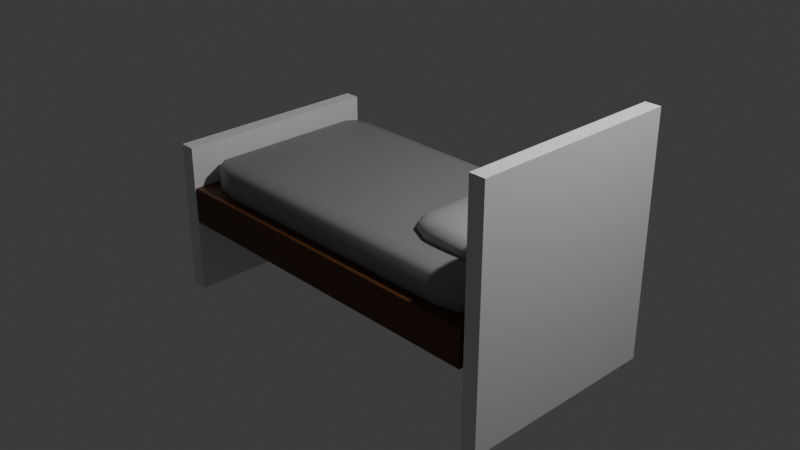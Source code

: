 # Source: bed.blend  (saved by Blender 4.3.34; exported with 4.5.12 LTS)
import bpy
from mathutils import Matrix  # noqa: F401  (used for matrix-valued properties, if any)

bpy.ops.wm.read_factory_settings(use_empty=True)
scene = bpy.context.scene
scene.name = 'Scene'

# ---- collections
col_collection = bpy.data.collections.new('Collection'); scene.collection.children.link(col_collection)

# ---- materials (node trees are filled in below, after node groups)
mat_material_003 = bpy.data.materials.new('Material.003')
mat_material_001 = bpy.data.materials.new('Material.001')
mat_material = bpy.data.materials.new('Material')
mat_material.alpha_threshold = 0.0
mat_material.use_transparent_shadow = False
mat_material.roughness = 0.5
mat_material.line_color = (0.0, 0.0, 0.0, 1.0)

# ---- material node trees
mat_material_003.use_nodes = True; mat_material_003.node_tree.nodes.clear()
_N = mat_material_003.node_tree.nodes; _L = mat_material_003.node_tree.links
n0 = _N.new('ShaderNodeBsdfPrincipled'); n0.name = 'Principled BSDF'; n0.location = (10, 300)
n0.inputs[0].default_value = (0.2765, 0.2765, 0.2765, 1.0)
n1 = _N.new('ShaderNodeOutputMaterial'); n1.name = 'Material Output'; n1.location = (300, 300)
_L.new(n0.outputs[0], n1.inputs[0])
n1.is_active_output = True
mat_material_001.use_nodes = True; mat_material_001.node_tree.nodes.clear()
_N = mat_material_001.node_tree.nodes; _L = mat_material_001.node_tree.links
n0 = _N.new('ShaderNodeBsdfPrincipled'); n0.name = 'Principled BSDF'; n0.location = (10, 300)
n0.inputs[0].default_value = (0.09559, 0.03166, 0.006794, 1.0)
n1 = _N.new('ShaderNodeOutputMaterial'); n1.name = 'Material Output'; n1.location = (300, 300)
_L.new(n0.outputs[0], n1.inputs[0])
n1.is_active_output = True
mat_material.use_nodes = True; mat_material.node_tree.nodes.clear()
_N = mat_material.node_tree.nodes; _L = mat_material.node_tree.links
n0 = _N.new('ShaderNodeOutputMaterial'); n0.name = 'Material Output'; n0.location = (300, 300)
n1 = _N.new('ShaderNodeBsdfPrincipled'); n1.name = 'Principled BSDF'; n1.location = (10, 300)
n1.inputs[0].default_value = (0.466, 0.466, 0.466, 1.0)
n1.inputs[3].default_value = 1.45
_L.new(n1.outputs[0], n0.inputs[0])
n0.is_active_output = True

# ---- world
world_world = bpy.data.worlds.new('World'); scene.world = world_world
world_world.use_nodes = True; world_world.node_tree.nodes.clear()
_N = world_world.node_tree.nodes; _L = world_world.node_tree.links
n0 = _N.new('ShaderNodeOutputWorld'); n0.name = 'World Output'; n0.location = (300, 300)
n1 = _N.new('ShaderNodeBackground'); n1.name = 'Background'; n1.location = (10, 300)
n1.inputs[0].default_value = (0.05088, 0.05088, 0.05088, 1.0)
_L.new(n1.outputs[0], n0.inputs[0])
n0.is_active_output = True
world_world.color = (0.05088, 0.05088, 0.05088)
world_world.sun_shadow_jitter_overblur = 0.0

# ---- cameras
cam_camera = bpy.data.cameras.new('Camera')
cam_camera.clip_end = 100.0
cam_camera.ortho_scale = 7.314

# ---- lights
light_light = bpy.data.lights.new('Light', 'POINT')
light_light.energy = 1000.0
light_light.shadow_soft_size = 0.1

# ---- meshes
me_cube_001 = bpy.data.meshes.new('Cube.001')
me_cube_001.from_pydata([(-0.8062, -0.8062, -1.0), (-0.8062, -1.0, -0.8062), (-1.0, -0.8062, -0.8062), (-0.8062, -0.9432, -0.9432), (-0.9181, -0.9181, -0.9181), (-0.9432, -0.9432, -0.8062), (-0.9432, -0.8062, -0.9432), (-0.8062, -1.0, 0.8062), (-0.8062, -0.8062, 1.0), (-1.0, -0.8062, 0.8062), (-0.8062, -0.9432, 0.9432), (-0.9181, -0.9181, 0.9181), (-0.9432, -0.8062, 0.9432), (-0.9432, -0.9432, 0.8062), (-0.8062, 0.8062, -1.0), (-1.0, 0.8062, -0.8062), (-0.8062, 1.0, -0.8062), (-0.9432, 0.8062, -0.9432), (-0.9181, 0.9181, -0.9181), (-0.9432, 0.9432, -0.8062), (-0.8062, 0.9432, -0.9432), (-0.8062, 0.8062, 1.0), (-0.8062, 1.0, 0.8062), (-1.0, 0.8062, 0.8062), (-0.8062, 0.9432, 0.9432), (-0.9181, 0.9181, 0.9181), (-0.9432, 0.9432, 0.8062), (-0.9432, 0.8062, 0.9432), (0.8062, -0.8062, -1.0), (1.0, -0.8062, -0.8062), (0.8062, -1.0, -0.8062), (0.9432, -0.8062, -0.9432), (0.9181, -0.9181, -0.9181), (0.9432, -0.9432, -0.8062), (0.8062, -0.9432, -0.9432), (0.8062, -0.8062, 1.0), (0.8062, -1.0, 0.8062), (1.0, -0.8062, 0.8062), (0.8062, -0.9432, 0.9432), (0.9181, -0.9181, 0.9181), (0.9432, -0.9432, 0.8062), (0.9432, -0.8062, 0.9432), (0.8062, 0.8062, -1.0), (0.8062, 1.0, -0.8062), (1.0, 0.8062, -0.8062), (0.8062, 0.9432, -0.9432), (0.9181, 0.9181, -0.9181), (0.9432, 0.9432, -0.8062), (0.9432, 0.8062, -0.9432), (0.8062, 0.8062, 1.0), (1.0, 0.8062, 0.8062), (0.8062, 1.0, 0.8062), (0.9432, 0.8062, 0.9432), (0.9181, 0.9181, 0.9181), (0.9432, 0.9432, 0.8062), (0.8062, 0.9432, 0.9432)], [], [(30, 36, 7, 1), (44, 50, 37, 29), (49, 21, 8, 35), (2, 9, 23, 15), (16, 22, 51, 43), (0, 3, 4, 6), (1, 5, 4, 3), (2, 6, 4, 5), (7, 10, 11, 13), (8, 12, 11, 10), (9, 13, 11, 12), (14, 17, 18, 20), (15, 19, 18, 17), (16, 20, 18, 19), (21, 24, 25, 27), (22, 26, 25, 24), (23, 27, 25, 26), (28, 31, 32, 34), (29, 33, 32, 31), (30, 34, 32, 33), (35, 38, 39, 41), (36, 40, 39, 38), (37, 41, 39, 40), (42, 45, 46, 48), (43, 47, 46, 45), (44, 48, 46, 47), (49, 52, 53, 55), (50, 54, 53, 52), (51, 55, 53, 54), (14, 0, 6, 17), (17, 6, 2, 15), (1, 7, 13, 5), (5, 13, 9, 2), (8, 21, 27, 12), (12, 27, 23, 9), (22, 16, 19, 26), (26, 19, 15, 23), (42, 14, 20, 45), (45, 20, 16, 43), (21, 49, 55, 24), (24, 55, 51, 22), (50, 44, 47, 54), (54, 47, 43, 51), (28, 42, 48, 31), (31, 48, 44, 29), (49, 35, 41, 52), (52, 41, 37, 50), (36, 30, 33, 40), (40, 33, 29, 37), (0, 28, 34, 3), (3, 34, 30, 1), (35, 8, 10, 38), (38, 10, 7, 36), (14, 42, 28, 0)])
me_cube_001.polygons.foreach_set('use_smooth', [True] * 54)
_uv = me_cube_001.uv_layers.new(name='UVMap')
_uv.uv.foreach_set('vector', [0.3992, 0.7742, 0.6008, 0.7742, 0.6008, 0.9758, 0.3992, 0.9758, 0.3992, 0.5242, 0.6008, 0.5242, 0.6008, 0.7258, 0.3992, 0.7258, 0.6492, 0.5242, 0.8508, 0.5242, 0.8508, 0.7258, 0.6492, 0.7258, 0.3992, 0.02423, 0.6008, 0.02423, 0.6008, 0.2258, 0.3992, 0.2258, 0.3992, 0.2742, 0.6008, 0.2742, 0.6008, 0.4758, 0.3992, 0.4758, 0.1492, 0.7258, 0.1492, 0.75, 0.1352, 0.75, 0.125, 0.7258, 0.3992, 0.9758, 0.3992, 1.0, 0.3852, 1.0, 0.375, 0.9758, 0.3992, 0.02423, 0.375, 0.02423, 0.375, 0.01024, 0.3992, 0.0, 0.6008, 0.9758, 0.625, 0.9758, 0.625, 0.9898, 0.6008, 1.0, 0.8508, 0.7258, 0.875, 0.7258, 0.875, 0.7398, 0.8508, 0.75, 0.6008, 0.02423, 0.6008, 0.0, 0.6148, 0.0, 0.625, 0.02423, 0.1492, 0.5242, 0.125, 0.5242, 0.125, 0.5102, 0.1492, 0.5, 0.3992, 0.2258, 0.3992, 0.25, 0.3852, 0.25, 0.375, 0.2258, 0.3992, 0.2742, 0.375, 0.2742, 0.375, 0.2602, 0.3992, 0.25, 0.8508, 0.5242, 0.8508, 0.5, 0.8648, 0.5, 0.875, 0.5242, 0.6008, 0.2742, 0.6008, 0.25, 0.6148, 0.25, 0.625, 0.2742, 0.6008, 0.2258, 0.625, 0.2258, 0.625, 0.2398, 0.6008, 0.25, 0.3508, 0.7258, 0.375, 0.7258, 0.3784, 0.75, 0.3508, 0.75, 0.3992, 0.7258, 0.3992, 0.75, 0.3784, 0.75, 0.375, 0.7258, 0.3992, 0.7742, 0.375, 0.7742, 0.3784, 0.75, 0.3992, 0.75, 0.6492, 0.7258, 0.6492, 0.75, 0.625, 0.7466, 0.625, 0.7258, 0.6008, 0.7742, 0.6008, 0.75, 0.625, 0.7466, 0.625, 0.7742, 0.6008, 0.7258, 0.625, 0.7258, 0.625, 0.7466, 0.6008, 0.75, 0.3508, 0.5242, 0.3508, 0.5, 0.375, 0.5034, 0.375, 0.5242, 0.3992, 0.4758, 0.3992, 0.5, 0.375, 0.5034, 0.375, 0.4758, 0.3992, 0.5242, 0.375, 0.5242, 0.375, 0.5034, 0.3992, 0.5, 0.6492, 0.5242, 0.625, 0.5242, 0.6216, 0.5, 0.6492, 0.5, 0.6008, 0.5242, 0.6008, 0.5, 0.6216, 0.5, 0.625, 0.5242, 0.6008, 0.4758, 0.625, 0.4758, 0.6216, 0.5, 0.6008, 0.5, 0.1492, 0.5242, 0.1492, 0.7258, 0.125, 0.7258, 0.125, 0.5242, 0.375, 0.2258, 0.375, 0.02423, 0.3992, 0.02423, 0.3992, 0.2258, 0.3992, 0.9758, 0.6008, 0.9758, 0.6008, 1.0, 0.3992, 1.0, 0.3992, 0.0, 0.6008, 0.0, 0.6008, 0.02423, 0.3992, 0.02423, 0.8508, 0.7258, 0.8508, 0.5242, 0.875, 0.5242, 0.875, 0.7258, 0.625, 0.02423, 0.625, 0.2258, 0.6008, 0.2258, 0.6008, 0.02423, 0.6008, 0.2742, 0.3992, 0.2742, 0.3992, 0.25, 0.6008, 0.25, 0.6008, 0.25, 0.3992, 0.25, 0.3992, 0.2258, 0.6008, 0.2258, 0.3508, 0.5242, 0.1492, 0.5242, 0.1492, 0.5, 0.3508, 0.5, 0.375, 0.4758, 0.375, 0.2742, 0.3992, 0.2742, 0.3992, 0.4758, 0.8508, 0.5242, 0.6492, 0.5242, 0.6492, 0.5, 0.8508, 0.5, 0.625, 0.2742, 0.625, 0.4758, 0.6008, 0.4758, 0.6008, 0.2742, 0.6008, 0.5242, 0.3992, 0.5242, 0.3992, 0.5, 0.6008, 0.5, 0.6008, 0.5, 0.3992, 0.5, 0.3992, 0.4758, 0.6008, 0.4758, 0.3508, 0.7258, 0.3508, 0.5242, 0.375, 0.5242, 0.375, 0.7258, 0.375, 0.7258, 0.375, 0.5242, 0.3992, 0.5242, 0.3992, 0.7258, 0.6492, 0.5242, 0.6492, 0.7258, 0.625, 0.7258, 0.625, 0.5242, 0.625, 0.5242, 0.625, 0.7258, 0.6008, 0.7258, 0.6008, 0.5242, 0.6008, 0.7742, 0.3992, 0.7742, 0.3992, 0.75, 0.6008, 0.75, 0.6008, 0.75, 0.3992, 0.75, 0.3992, 0.7258, 0.6008, 0.7258, 0.1492, 0.7258, 0.3508, 0.7258, 0.3508, 0.75, 0.1492, 0.75, 0.375, 0.9758, 0.375, 0.7742, 0.3992, 0.7742, 0.3992, 0.9758, 0.6492, 0.7258, 0.8508, 0.7258, 0.8508, 0.75, 0.6492, 0.75, 0.625, 0.7742, 0.625, 0.9758, 0.6008, 0.9758, 0.6008, 0.7742, 0.1492, 0.5242, 0.3508, 0.5242, 0.3508, 0.7258, 0.1492, 0.7258])
me_cube_001.materials.append(mat_material_003)
me_cube_001.update()
me_cube_002 = bpy.data.meshes.new('Cube.002')
me_cube_002.from_pydata([(-1.0, -1.0, -1.0), (-1.0, -1.0, 1.0), (-1.0, 1.0, -1.0), (-1.0, 1.0, 1.0), (1.0, -1.0, -1.0), (1.0, -1.0, 1.0), (1.0, 1.0, -1.0), (1.0, 1.0, 1.0)], [], [(0, 1, 3, 2), (2, 3, 7, 6), (6, 7, 5, 4), (4, 5, 1, 0), (2, 6, 4, 0), (7, 3, 1, 5)])
_uv = me_cube_002.uv_layers.new(name='UVMap')
_uv.uv.foreach_set('vector', [0.375, 0.0, 0.625, 0.0, 0.625, 0.25, 0.375, 0.25, 0.375, 0.25, 0.625, 0.25, 0.625, 0.5, 0.375, 0.5, 0.375, 0.5, 0.625, 0.5, 0.625, 0.75, 0.375, 0.75, 0.375, 0.75, 0.625, 0.75, 0.625, 1.0, 0.375, 1.0, 0.125, 0.5, 0.375, 0.5, 0.375, 0.75, 0.125, 0.75, 0.625, 0.5, 0.875, 0.5, 0.875, 0.75, 0.625, 0.75])
me_cube_002.materials.append(mat_material_001)
me_cube_002.update()
me_cube_003 = bpy.data.meshes.new('Cube.003')
me_cube_003.from_pydata([(-1.0, -1.0, -1.0), (-1.0, -1.0, 1.0), (-1.0, 1.0, -1.0), (-1.0, 1.0, 1.0), (1.0, -1.0, -1.0), (1.0, -1.0, 1.0), (1.0, 1.0, -1.0), (1.0, 1.0, 1.0)], [], [(0, 1, 3, 2), (2, 3, 7, 6), (6, 7, 5, 4), (4, 5, 1, 0), (2, 6, 4, 0), (7, 3, 1, 5)])
_uv = me_cube_003.uv_layers.new(name='UVMap')
_uv.uv.foreach_set('vector', [0.375, 0.0, 0.625, 0.0, 0.625, 0.25, 0.375, 0.25, 0.375, 0.25, 0.625, 0.25, 0.625, 0.5, 0.375, 0.5, 0.375, 0.5, 0.625, 0.5, 0.625, 0.75, 0.375, 0.75, 0.375, 0.75, 0.625, 0.75, 0.625, 1.0, 0.375, 1.0, 0.125, 0.5, 0.375, 0.5, 0.375, 0.75, 0.125, 0.75, 0.625, 0.5, 0.875, 0.5, 0.875, 0.75, 0.625, 0.75])
me_cube_003.update()
me_cube_004 = bpy.data.meshes.new('Cube.004')
me_cube_004.from_pydata([(-1.0, -1.0, -1.0), (-1.0, -1.0, 1.0), (-1.0, 1.0, -1.0), (-1.0, 1.0, 1.0), (1.0, -1.0, -1.0), (1.0, -1.0, 1.0), (1.0, 1.0, -1.0), (1.0, 1.0, 1.0)], [], [(0, 1, 3, 2), (2, 3, 7, 6), (6, 7, 5, 4), (4, 5, 1, 0), (2, 6, 4, 0), (7, 3, 1, 5)])
_uv = me_cube_004.uv_layers.new(name='UVMap')
_uv.uv.foreach_set('vector', [0.375, 0.0, 0.625, 0.0, 0.625, 0.25, 0.375, 0.25, 0.375, 0.25, 0.625, 0.25, 0.625, 0.5, 0.375, 0.5, 0.375, 0.5, 0.625, 0.5, 0.625, 0.75, 0.375, 0.75, 0.375, 0.75, 0.625, 0.75, 0.625, 1.0, 0.375, 1.0, 0.125, 0.5, 0.375, 0.5, 0.375, 0.75, 0.125, 0.75, 0.625, 0.5, 0.875, 0.5, 0.875, 0.75, 0.625, 0.75])
me_cube_004.update()
me_cylinder = bpy.data.meshes.new('Cylinder')
me_cylinder.from_pydata([(0.0, 1.0, -0.6045), (0.1951, 0.9808, -0.6045), (0.3827, 0.9239, -0.6045), (0.5556, 0.8315, -0.6045), (0.7071, 0.7071, -0.6045), (0.8315, 0.5556, -0.6045), (0.9239, 0.3827, -0.6045), (0.9808, 0.1951, -0.6045), (1.0, 4.063e-08, -0.6045), (0.9808, -0.1951, -0.6045), (0.9239, -0.3827, -0.6045), (0.8315, -0.5556, -0.6045), (0.7071, -0.7071, -0.6045), (0.5556, -0.8315, -0.6045), (0.3827, -0.9239, -0.6045), (0.1951, -0.9808, -0.6045), (0.0, -1.0, -0.6045), (-0.1951, -0.9808, -0.6045), (-0.3827, -0.9239, -0.6045), (-0.5556, -0.8315, -0.6045), (-0.7071, -0.7071, -0.6045), (-0.8315, -0.5556, -0.6045), (-0.9239, -0.3827, -0.6045), (-0.9808, -0.1951, -0.6045), (-1.0, 4.063e-08, -0.6045), (-0.9808, 0.1951, -0.6045), (-0.9239, 0.3827, -0.6045), (-0.8315, 0.5556, -0.6045), (-0.7071, 0.7071, -0.6045), (-0.5556, 0.8315, -0.6045), (-0.3827, 0.9239, -0.6045), (-0.1951, 0.9808, -0.6045), (3.725e-09, 0.4941, 1.101), (0.0, 1.0, 0.4965), (9.313e-10, 0.8518, 0.8525), (0.09638, 0.4846, 1.101), (0.1951, 0.9808, 0.4965), (0.1662, 0.8354, 0.8525), (0.1891, 0.4564, 1.101), (0.3827, 0.9239, 0.4965), (0.326, 0.787, 0.8525), (0.2745, 0.4108, 1.101), (0.5556, 0.8315, 0.4965), (0.4732, 0.7083, 0.8525), (0.3493, 0.3493, 1.101), (0.7071, 0.7071, 0.4965), (0.6023, 0.6023, 0.8525), (0.4108, 0.2745, 1.101), (0.8315, 0.5556, 0.4965), (0.7083, 0.4732, 0.8525), (0.4564, 0.1891, 1.101), (0.9239, 0.3827, 0.4965), (0.787, 0.326, 0.8525), (0.4846, 0.09638, 1.101), (0.9808, 0.1951, 0.4965), (0.8354, 0.1662, 0.8525), (0.4941, 2.155e-09, 1.101), (1.0, 0.0, 0.4965), (0.8518, -9.313e-10, 0.8525), (0.4846, -0.09638, 1.101), (0.9808, -0.1951, 0.4965), (0.8354, -0.1662, 0.8525), (0.4564, -0.1891, 1.101), (0.9239, -0.3827, 0.4965), (0.787, -0.326, 0.8525), (0.4108, -0.2745, 1.101), (0.8315, -0.5556, 0.4965), (0.7083, -0.4732, 0.8525), (0.3493, -0.3493, 1.101), (0.7071, -0.7071, 0.4965), (0.6023, -0.6023, 0.8525), (0.2745, -0.4108, 1.101), (0.5556, -0.8315, 0.4965), (0.4732, -0.7083, 0.8525), (0.1891, -0.4564, 1.101), (0.3827, -0.9239, 0.4965), (0.326, -0.787, 0.8525), (0.09638, -0.4846, 1.101), (0.1951, -0.9808, 0.4965), (0.1662, -0.8354, 0.8525), (-3.725e-09, -0.4941, 1.101), (0.0, -1.0, 0.4965), (-9.313e-10, -0.8518, 0.8525), (-0.09638, -0.4846, 1.101), (-0.1951, -0.9808, 0.4965), (-0.1662, -0.8354, 0.8525), (-0.1891, -0.4564, 1.101), (-0.3827, -0.9239, 0.4965), (-0.326, -0.787, 0.8525), (-0.2745, -0.4108, 1.101), (-0.5556, -0.8315, 0.4965), (-0.4732, -0.7083, 0.8525), (-0.3493, -0.3493, 1.101), (-0.7071, -0.7071, 0.4965), (-0.6023, -0.6023, 0.8525), (-0.4108, -0.2745, 1.101), (-0.8315, -0.5556, 0.4965), (-0.7083, -0.4732, 0.8525), (-0.4564, -0.1891, 1.101), (-0.9239, -0.3827, 0.4965), (-0.787, -0.326, 0.8525), (-0.4846, -0.09638, 1.101), (-0.9808, -0.1951, 0.4965), (-0.8354, -0.1662, 0.8525), (-0.4941, 9.606e-09, 1.101), (-1.0, 0.0, 0.4965), (-0.8518, 9.313e-10, 0.8525), (-0.4846, 0.09638, 1.101), (-0.9808, 0.1951, 0.4965), (-0.8354, 0.1662, 0.8525), (-0.4564, 0.1891, 1.101), (-0.9239, 0.3827, 0.4965), (-0.787, 0.326, 0.8525), (-0.4108, 0.2745, 1.101), (-0.8315, 0.5556, 0.4965), (-0.7083, 0.4732, 0.8525), (-0.3493, 0.3493, 1.101), (-0.7071, 0.7071, 0.4965), (-0.6023, 0.6023, 0.8525), (-0.2745, 0.4108, 1.101), (-0.5556, 0.8315, 0.4965), (-0.4732, 0.7083, 0.8525), (-0.1891, 0.4564, 1.101), (-0.3827, 0.9239, 0.4965), (-0.326, 0.787, 0.8525), (-0.09638, 0.4846, 1.101), (-0.1951, 0.9808, 0.4965), (-0.1662, 0.8354, 0.8525), (3.725e-09, 0.4941, -2.31), (0.0, 1.0, -1.705), (9.313e-10, 0.8518, -2.061), (0.09638, 0.4846, -2.31), (0.1951, 0.9808, -1.705), (0.1662, 0.8354, -2.061), (0.1891, 0.4564, -2.31), (0.3827, 0.9239, -1.705), (0.326, 0.787, -2.061), (0.2745, 0.4108, -2.31), (0.5556, 0.8315, -1.705), (0.4732, 0.7083, -2.061), (0.3493, 0.3493, -2.31), (0.7071, 0.7071, -1.705), (0.6023, 0.6023, -2.061), (0.4108, 0.2745, -2.31), (0.8315, 0.5556, -1.705), (0.7083, 0.4732, -2.061), (0.4564, 0.1891, -2.31), (0.9239, 0.3827, -1.705), (0.787, 0.326, -2.061), (0.4846, 0.09638, -2.31), (0.9808, 0.1951, -1.705), (0.8354, 0.1662, -2.061), (0.4941, -1.613e-07, -2.31), (1.0, -9.301e-08, -1.705), (0.8518, -1.354e-07, -2.061), (0.4846, -0.09638, -2.31), (0.9808, -0.1951, -1.705), (0.8354, -0.1662, -2.061), (0.4564, -0.1891, -2.31), (0.9239, -0.3827, -1.705), (0.787, -0.326, -2.061), (0.4108, -0.2745, -2.31), (0.8315, -0.5556, -1.705), (0.7083, -0.4732, -2.061), (0.3493, -0.3493, -2.31), (0.7071, -0.7071, -1.705), (0.6023, -0.6023, -2.061), (0.2745, -0.4108, -2.31), (0.5556, -0.8315, -1.705), (0.4732, -0.7083, -2.061), (0.1891, -0.4564, -2.31), (0.3827, -0.9239, -1.705), (0.326, -0.787, -2.061), (0.09638, -0.4846, -2.31), (0.1951, -0.9808, -1.705), (0.1662, -0.8354, -2.061), (-3.725e-09, -0.4941, -2.31), (0.0, -1.0, -1.705), (-9.313e-10, -0.8518, -2.061), (-0.09638, -0.4846, -2.31), (-0.1951, -0.9808, -1.705), (-0.1662, -0.8354, -2.061), (-0.1891, -0.4564, -2.31), (-0.3827, -0.9239, -1.705), (-0.326, -0.787, -2.061), (-0.2745, -0.4108, -2.31), (-0.5556, -0.8315, -1.705), (-0.4732, -0.7083, -2.061), (-0.3493, -0.3493, -2.31), (-0.7071, -0.7071, -1.705), (-0.6023, -0.6023, -2.061), (-0.4108, -0.2745, -2.31), (-0.8315, -0.5556, -1.705), (-0.7083, -0.4732, -2.061), (-0.4564, -0.1891, -2.31), (-0.9239, -0.3827, -1.705), (-0.787, -0.326, -2.061), (-0.4846, -0.09638, -2.31), (-0.9808, -0.1951, -1.705), (-0.8354, -0.1662, -2.061), (-0.4941, -1.538e-07, -2.31), (-1.0, -9.301e-08, -1.705), (-0.8518, -1.335e-07, -2.061), (-0.4846, 0.09638, -2.31), (-0.9808, 0.1951, -1.705), (-0.8354, 0.1662, -2.061), (-0.4564, 0.1891, -2.31), (-0.9239, 0.3827, -1.705), (-0.787, 0.326, -2.061), (-0.4108, 0.2745, -2.31), (-0.8315, 0.5556, -1.705), (-0.7083, 0.4732, -2.061), (-0.3493, 0.3493, -2.31), (-0.7071, 0.7071, -1.705), (-0.6023, 0.6023, -2.061), (-0.2745, 0.4108, -2.31), (-0.5556, 0.8315, -1.705), (-0.4732, 0.7083, -2.061), (-0.1891, 0.4564, -2.31), (-0.3827, 0.9239, -1.705), (-0.326, 0.787, -2.061), (-0.09638, 0.4846, -2.31), (-0.1951, 0.9808, -1.705), (-0.1662, 0.8354, -2.061)], [], [(31, 126, 33, 0), (2, 39, 42, 3), (3, 42, 45, 4), (4, 45, 48, 5), (5, 48, 51, 6), (6, 51, 54, 7), (7, 54, 57, 8), (8, 57, 60, 9), (9, 60, 63, 10), (10, 63, 66, 11), (11, 66, 69, 12), (12, 69, 72, 13), (13, 72, 75, 14), (14, 75, 78, 15), (15, 78, 81, 16), (16, 81, 84, 17), (17, 84, 87, 18), (18, 87, 90, 19), (19, 90, 93, 20), (20, 93, 96, 21), (21, 96, 99, 22), (22, 99, 102, 23), (23, 102, 105, 24), (24, 105, 108, 25), (25, 108, 111, 26), (26, 111, 114, 27), (27, 114, 117, 28), (28, 117, 120, 29), (29, 120, 123, 30), (30, 123, 126, 31), (0, 33, 36, 1), (1, 36, 39, 2), (0, 1, 2, 3, 4, 5, 6, 7, 8, 9, 10, 11, 12, 13, 14, 15, 16, 17, 18, 19, 20, 21, 22, 23, 24, 25, 26, 27, 28, 29, 30, 31), (36, 33, 34, 37), (37, 34, 32, 35), (39, 36, 37, 40), (40, 37, 35, 38), (42, 39, 40, 43), (43, 40, 38, 41), (45, 42, 43, 46), (46, 43, 41, 44), (48, 45, 46, 49), (49, 46, 44, 47), (51, 48, 49, 52), (52, 49, 47, 50), (54, 51, 52, 55), (55, 52, 50, 53), (57, 54, 55, 58), (58, 55, 53, 56), (60, 57, 58, 61), (61, 58, 56, 59), (63, 60, 61, 64), (64, 61, 59, 62), (66, 63, 64, 67), (67, 64, 62, 65), (69, 66, 67, 70), (70, 67, 65, 68), (72, 69, 70, 73), (73, 70, 68, 71), (75, 72, 73, 76), (76, 73, 71, 74), (78, 75, 76, 79), (79, 76, 74, 77), (81, 78, 79, 82), (82, 79, 77, 80), (84, 81, 82, 85), (85, 82, 80, 83), (87, 84, 85, 88), (88, 85, 83, 86), (90, 87, 88, 91), (91, 88, 86, 89), (93, 90, 91, 94), (94, 91, 89, 92), (96, 93, 94, 97), (97, 94, 92, 95), (99, 96, 97, 100), (100, 97, 95, 98), (102, 99, 100, 103), (103, 100, 98, 101), (105, 102, 103, 106), (106, 103, 101, 104), (108, 105, 106, 109), (109, 106, 104, 107), (111, 108, 109, 112), (112, 109, 107, 110), (114, 111, 112, 115), (115, 112, 110, 113), (117, 114, 115, 118), (118, 115, 113, 116), (120, 117, 118, 121), (121, 118, 116, 119), (123, 120, 121, 124), (124, 121, 119, 122), (126, 123, 124, 127), (127, 124, 122, 125), (33, 126, 127, 34), (34, 127, 125, 32), (35, 32, 125, 122, 119, 116, 113, 110, 107, 104, 101, 98, 95, 92, 89, 86, 83, 80, 77, 74, 71, 68, 65, 62, 59, 56, 53, 50, 47, 44, 41, 38), (31, 0, 129, 222), (2, 3, 138, 135), (3, 4, 141, 138), (4, 5, 144, 141), (5, 6, 147, 144), (6, 7, 150, 147), (7, 8, 153, 150), (8, 9, 156, 153), (9, 10, 159, 156), (10, 11, 162, 159), (11, 12, 165, 162), (12, 13, 168, 165), (13, 14, 171, 168), (14, 15, 174, 171), (15, 16, 177, 174), (16, 17, 180, 177), (17, 18, 183, 180), (18, 19, 186, 183), (19, 20, 189, 186), (20, 21, 192, 189), (21, 22, 195, 192), (22, 23, 198, 195), (23, 24, 201, 198), (24, 25, 204, 201), (25, 26, 207, 204), (26, 27, 210, 207), (27, 28, 213, 210), (28, 29, 216, 213), (29, 30, 219, 216), (30, 31, 222, 219), (0, 1, 132, 129), (1, 2, 135, 132), (132, 133, 130, 129), (133, 131, 128, 130), (135, 136, 133, 132), (136, 134, 131, 133), (138, 139, 136, 135), (139, 137, 134, 136), (141, 142, 139, 138), (142, 140, 137, 139), (144, 145, 142, 141), (145, 143, 140, 142), (147, 148, 145, 144), (148, 146, 143, 145), (150, 151, 148, 147), (151, 149, 146, 148), (153, 154, 151, 150), (154, 152, 149, 151), (156, 157, 154, 153), (157, 155, 152, 154), (159, 160, 157, 156), (160, 158, 155, 157), (162, 163, 160, 159), (163, 161, 158, 160), (165, 166, 163, 162), (166, 164, 161, 163), (168, 169, 166, 165), (169, 167, 164, 166), (171, 172, 169, 168), (172, 170, 167, 169), (174, 175, 172, 171), (175, 173, 170, 172), (177, 178, 175, 174), (178, 176, 173, 175), (180, 181, 178, 177), (181, 179, 176, 178), (183, 184, 181, 180), (184, 182, 179, 181), (186, 187, 184, 183), (187, 185, 182, 184), (189, 190, 187, 186), (190, 188, 185, 187), (192, 193, 190, 189), (193, 191, 188, 190), (195, 196, 193, 192), (196, 194, 191, 193), (198, 199, 196, 195), (199, 197, 194, 196), (201, 202, 199, 198), (202, 200, 197, 199), (204, 205, 202, 201), (205, 203, 200, 202), (207, 208, 205, 204), (208, 206, 203, 205), (210, 211, 208, 207), (211, 209, 206, 208), (213, 214, 211, 210), (214, 212, 209, 211), (216, 217, 214, 213), (217, 215, 212, 214), (219, 220, 217, 216), (220, 218, 215, 217), (222, 223, 220, 219), (223, 221, 218, 220), (129, 130, 223, 222), (130, 128, 221, 223), (131, 134, 137, 140, 143, 146, 149, 152, 155, 158, 161, 164, 167, 170, 173, 176, 179, 182, 185, 188, 191, 194, 197, 200, 203, 206, 209, 212, 215, 218, 221, 128)])
me_cylinder.polygons.foreach_set('use_smooth', [True] * 195)
_uv = me_cylinder.uv_layers.new(name='UVMap')
_uv.uv.foreach_set('vector', [0.03125, 0.5, 0.03125, 0.8741, 0.0, 0.8741, 0.0, 0.5, 0.9375, 0.5, 0.9375, 0.8741, 0.9062, 0.8741, 0.9062, 0.5, 0.9062, 0.5, 0.9062, 0.8741, 0.875, 0.8741, 0.875, 0.5, 0.875, 0.5, 0.875, 0.8741, 0.8438, 0.8741, 0.8438, 0.5, 0.8438, 0.5, 0.8438, 0.8741, 0.8125, 0.8741, 0.8125, 0.5, 0.8125, 0.5, 0.8125, 0.8741, 0.7812, 0.8741, 0.7812, 0.5, 0.7812, 0.5, 0.7812, 0.8741, 0.75, 0.8741, 0.75, 0.5, 0.75, 0.5, 0.75, 0.8741, 0.7188, 0.8741, 0.7188, 0.5, 0.7188, 0.5, 0.7188, 0.8741, 0.6875, 0.8741, 0.6875, 0.5, 0.6875, 0.5, 0.6875, 0.8741, 0.6562, 0.8741, 0.6562, 0.5, 0.6562, 0.5, 0.6562, 0.8741, 0.625, 0.8741, 0.625, 0.5, 0.625, 0.5, 0.625, 0.8741, 0.5938, 0.8741, 0.5938, 0.5, 0.5938, 0.5, 0.5938, 0.8741, 0.5625, 0.8741, 0.5625, 0.5, 0.5625, 0.5, 0.5625, 0.8741, 0.5312, 0.8741, 0.5312, 0.5, 0.5312, 0.5, 0.5312, 0.8741, 0.5, 0.8741, 0.5, 0.5, 0.5, 0.5, 0.5, 0.8741, 0.4688, 0.8741, 0.4688, 0.5, 0.4688, 0.5, 0.4688, 0.8741, 0.4375, 0.8741, 0.4375, 0.5, 0.4375, 0.5, 0.4375, 0.8741, 0.4062, 0.8741, 0.4062, 0.5, 0.4062, 0.5, 0.4062, 0.8741, 0.375, 0.8741, 0.375, 0.5, 0.375, 0.5, 0.375, 0.8741, 0.3438, 0.8741, 0.3438, 0.5, 0.3438, 0.5, 0.3438, 0.8741, 0.3125, 0.8741, 0.3125, 0.5, 0.3125, 0.5, 0.3125, 0.8741, 0.2812, 0.8741, 0.2812, 0.5, 0.2812, 0.5, 0.2812, 0.8741, 0.25, 0.8741, 0.25, 0.5, 0.25, 0.5, 0.25, 0.8741, 0.2188, 0.8741, 0.2188, 0.5, 0.2188, 0.5, 0.2188, 0.8741, 0.1875, 0.8741, 0.1875, 0.5, 0.1875, 0.5, 0.1875, 0.8741, 0.1562, 0.8741, 0.1562, 0.5, 0.1562, 0.5, 0.1562, 0.8741, 0.125, 0.8741, 0.125, 0.5, 0.125, 0.5, 0.125, 0.8741, 0.09375, 0.8741, 0.09375, 0.5, 0.09375, 0.5, 0.09375, 0.8741, 0.0625, 0.8741, 0.0625, 0.5, 0.0625, 0.5, 0.0625, 0.8741, 0.03125, 0.8741, 0.03125, 0.5, 1.0, 0.5, 1.0, 0.8741, 0.9688, 0.8741, 0.9688, 0.5, 0.9688, 0.5, 0.9688, 0.8741, 0.9375, 0.8741, 0.9375, 0.5, 0.75, 0.49, 0.7968, 0.4854, 0.8418, 0.4717, 0.8833, 0.4496, 0.9197, 0.4197, 0.9496, 0.3833, 0.9717, 0.3418, 0.9854, 0.2968, 0.99, 0.25, 0.9854, 0.2032, 0.9717, 0.1582, 0.9496, 0.1167, 0.9197, 0.08029, 0.8833, 0.05045, 0.8418, 0.02827, 0.7968, 0.01461, 0.75, 0.01, 0.7032, 0.01461, 0.6582, 0.02827, 0.6167, 0.05045, 0.5803, 0.08029, 0.5504, 0.1167, 0.5283, 0.1582, 0.5146, 0.2032, 0.51, 0.25, 0.5146, 0.2968, 0.5283, 0.3418, 0.5504, 0.3833, 0.5803, 0.4197, 0.6167, 0.4496, 0.6582, 0.4717, 0.7032, 0.4854, 0.9688, 0.8741, 1.0, 0.8741, 0.9977, 1.0, 0.9711, 1.0, 0.2934, 0.4857, 0.2535, 0.4897, 0.25, 0.3686, 0.2731, 0.3663, 0.9375, 0.8741, 0.9688, 0.8741, 0.9664, 1.0, 0.9398, 1.0, 0.3385, 0.4727, 0.3002, 0.4844, 0.2731, 0.3663, 0.2954, 0.3595, 0.9062, 0.8741, 0.9375, 0.8741, 0.9352, 1.0, 0.9086, 1.0, 0.3803, 0.4512, 0.3449, 0.4701, 0.2954, 0.3595, 0.3159, 0.3486, 0.875, 0.8741, 0.9062, 0.8741, 0.9039, 1.0, 0.8773, 1.0, 0.417, 0.4219, 0.386, 0.4473, 0.3159, 0.3486, 0.3338, 0.3338, 0.8438, 0.8741, 0.875, 0.8741, 0.8727, 1.0, 0.8461, 1.0, 0.4473, 0.386, 0.4219, 0.417, 0.3338, 0.3338, 0.3486, 0.3159, 0.8125, 0.8741, 0.8438, 0.8741, 0.8414, 1.0, 0.8148, 1.0, 0.4701, 0.3449, 0.4512, 0.3803, 0.3486, 0.3159, 0.3595, 0.2954, 0.7812, 0.8741, 0.8125, 0.8741, 0.8102, 1.0, 0.7836, 1.0, 0.4844, 0.3002, 0.4727, 0.3385, 0.3595, 0.2954, 0.3663, 0.2731, 0.75, 0.8741, 0.7812, 0.8741, 0.7789, 1.0, 0.7523, 1.0, 0.4897, 0.2535, 0.4857, 0.2934, 0.3663, 0.2731, 0.3686, 0.25, 0.7188, 0.8741, 0.75, 0.8741, 0.7477, 1.0, 0.7211, 1.0, 0.4857, 0.2066, 0.4897, 0.2465, 0.3686, 0.25, 0.3663, 0.2269, 0.6875, 0.8741, 0.7188, 0.8741, 0.7164, 1.0, 0.6898, 1.0, 0.4727, 0.1615, 0.4844, 0.1998, 0.3663, 0.2269, 0.3595, 0.2046, 0.6562, 0.8741, 0.6875, 0.8741, 0.6852, 1.0, 0.6586, 1.0, 0.4512, 0.1197, 0.4701, 0.1551, 0.3595, 0.2046, 0.3486, 0.1841, 0.625, 0.8741, 0.6562, 0.8741, 0.6539, 1.0, 0.6273, 1.0, 0.4219, 0.08299, 0.4473, 0.114, 0.3486, 0.1841, 0.3338, 0.1662, 0.5938, 0.8741, 0.625, 0.8741, 0.6227, 1.0, 0.5961, 1.0, 0.386, 0.05266, 0.417, 0.07808, 0.3338, 0.1662, 0.3159, 0.1514, 0.5625, 0.8741, 0.5938, 0.8741, 0.5914, 1.0, 0.5648, 1.0, 0.3449, 0.02991, 0.3803, 0.0488, 0.3159, 0.1514, 0.2954, 0.1405, 0.5312, 0.8741, 0.5625, 0.8741, 0.5602, 1.0, 0.5336, 1.0, 0.3002, 0.01562, 0.3385, 0.02726, 0.2954, 0.1405, 0.2731, 0.1337, 0.5, 0.8741, 0.5312, 0.8741, 0.5289, 1.0, 0.5023, 1.0, 0.2535, 0.01034, 0.2934, 0.01427, 0.2731, 0.1337, 0.25, 0.1314, 0.4688, 0.8741, 0.5, 0.8741, 0.4977, 1.0, 0.4711, 1.0, 0.2066, 0.01427, 0.2465, 0.01034, 0.25, 0.1314, 0.2269, 0.1337, 0.4375, 0.8741, 0.4688, 0.8741, 0.4664, 1.0, 0.4398, 1.0, 0.1615, 0.02726, 0.1998, 0.01562, 0.2269, 0.1337, 0.2046, 0.1405, 0.4062, 0.8741, 0.4375, 0.8741, 0.4352, 1.0, 0.4086, 1.0, 0.1197, 0.0488, 0.1551, 0.02991, 0.2046, 0.1405, 0.1841, 0.1514, 0.375, 0.8741, 0.4062, 0.8741, 0.4039, 1.0, 0.3773, 1.0, 0.08299, 0.07808, 0.114, 0.05266, 0.1841, 0.1514, 0.1662, 0.1662, 0.3438, 0.8741, 0.375, 0.8741, 0.3727, 1.0, 0.3461, 1.0, 0.05266, 0.114, 0.07808, 0.08299, 0.1662, 0.1662, 0.1514, 0.1841, 0.3125, 0.8741, 0.3438, 0.8741, 0.3414, 1.0, 0.3148, 1.0, 0.02991, 0.1551, 0.0488, 0.1197, 0.1514, 0.1841, 0.1405, 0.2046, 0.2812, 0.8741, 0.3125, 0.8741, 0.3102, 1.0, 0.2836, 1.0, 0.01562, 0.1998, 0.02726, 0.1615, 0.1405, 0.2046, 0.1337, 0.2269, 0.25, 0.8741, 0.2812, 0.8741, 0.2789, 1.0, 0.2523, 1.0, 0.01034, 0.2465, 0.01427, 0.2066, 0.1337, 0.2269, 0.1314, 0.25, 0.2188, 0.8741, 0.25, 0.8741, 0.2477, 1.0, 0.2211, 1.0, 0.01427, 0.2934, 0.01034, 0.2535, 0.1314, 0.25, 0.1337, 0.2731, 0.1875, 0.8741, 0.2188, 0.8741, 0.2164, 1.0, 0.1898, 1.0, 0.02726, 0.3385, 0.01562, 0.3002, 0.1337, 0.2731, 0.1405, 0.2954, 0.1562, 0.8741, 0.1875, 0.8741, 0.1852, 1.0, 0.1586, 1.0, 0.0488, 0.3803, 0.02991, 0.3449, 0.1405, 0.2954, 0.1514, 0.3159, 0.125, 0.8741, 0.1562, 0.8741, 0.1539, 1.0, 0.1273, 1.0, 0.07808, 0.417, 0.05266, 0.386, 0.1514, 0.3159, 0.1662, 0.3338, 0.09375, 0.8741, 0.125, 0.8741, 0.1227, 1.0, 0.09607, 1.0, 0.114, 0.4473, 0.08299, 0.4219, 0.1662, 0.3338, 0.1841, 0.3486, 0.0625, 0.8741, 0.09375, 0.8741, 0.09143, 1.0, 0.06482, 1.0, 0.1551, 0.4701, 0.1197, 0.4512, 0.1841, 0.3486, 0.2046, 0.3595, 0.03125, 0.8741, 0.0625, 0.8741, 0.06018, 1.0, 0.03357, 1.0, 0.1998, 0.4844, 0.1615, 0.4727, 0.2046, 0.3595, 0.2269, 0.3663, 0.0, 0.8741, 0.03125, 0.8741, 0.02893, 1.0, 0.002315, 1.0, 0.2465, 0.4897, 0.2066, 0.4857, 0.2269, 0.3663, 0.25, 0.3686, 0.2731, 0.3663, 0.25, 0.3686, 0.2269, 0.3663, 0.2046, 0.3595, 0.1841, 0.3486, 0.1662, 0.3338, 0.1514, 0.3159, 0.1405, 0.2954, 0.1337, 0.2731, 0.1314, 0.25, 0.1337, 0.2269, 0.1405, 0.2046, 0.1514, 0.1841, 0.1662, 0.1662, 0.1841, 0.1514, 0.2046, 0.1405, 0.2269, 0.1337, 0.25, 0.1314, 0.2731, 0.1337, 0.2954, 0.1405, 0.3159, 0.1514, 0.3338, 0.1662, 0.3486, 0.1841, 0.3595, 0.2046, 0.3663, 0.2269, 0.3686, 0.25, 0.3663, 0.2731, 0.3595, 0.2954, 0.3486, 0.3159, 0.3338, 0.3338, 0.3159, 0.3486, 0.2954, 0.3595, 0.03125, 0.5, 0.0, 0.5, 0.0, 0.8741, 0.03125, 0.8741, 0.9375, 0.5, 0.9062, 0.5, 0.9062, 0.8741, 0.9375, 0.8741, 0.9062, 0.5, 0.875, 0.5, 0.875, 0.8741, 0.9062, 0.8741, 0.875, 0.5, 0.8438, 0.5, 0.8438, 0.8741, 0.875, 0.8741, 0.8438, 0.5, 0.8125, 0.5, 0.8125, 0.8741, 0.8438, 0.8741, 0.8125, 0.5, 0.7812, 0.5, 0.7812, 0.8741, 0.8125, 0.8741, 0.7812, 0.5, 0.75, 0.5, 0.75, 0.8741, 0.7812, 0.8741, 0.75, 0.5, 0.7188, 0.5, 0.7188, 0.8741, 0.75, 0.8741, 0.7188, 0.5, 0.6875, 0.5, 0.6875, 0.8741, 0.7188, 0.8741, 0.6875, 0.5, 0.6562, 0.5, 0.6562, 0.8741, 0.6875, 0.8741, 0.6562, 0.5, 0.625, 0.5, 0.625, 0.8741, 0.6562, 0.8741, 0.625, 0.5, 0.5938, 0.5, 0.5938, 0.8741, 0.625, 0.8741, 0.5938, 0.5, 0.5625, 0.5, 0.5625, 0.8741, 0.5938, 0.8741, 0.5625, 0.5, 0.5312, 0.5, 0.5312, 0.8741, 0.5625, 0.8741, 0.5312, 0.5, 0.5, 0.5, 0.5, 0.8741, 0.5312, 0.8741, 0.5, 0.5, 0.4688, 0.5, 0.4688, 0.8741, 0.5, 0.8741, 0.4688, 0.5, 0.4375, 0.5, 0.4375, 0.8741, 0.4688, 0.8741, 0.4375, 0.5, 0.4062, 0.5, 0.4062, 0.8741, 0.4375, 0.8741, 0.4062, 0.5, 0.375, 0.5, 0.375, 0.8741, 0.4062, 0.8741, 0.375, 0.5, 0.3438, 0.5, 0.3438, 0.8741, 0.375, 0.8741, 0.3438, 0.5, 0.3125, 0.5, 0.3125, 0.8741, 0.3438, 0.8741, 0.3125, 0.5, 0.2812, 0.5, 0.2812, 0.8741, 0.3125, 0.8741, 0.2812, 0.5, 0.25, 0.5, 0.25, 0.8741, 0.2812, 0.8741, 0.25, 0.5, 0.2188, 0.5, 0.2188, 0.8741, 0.25, 0.8741, 0.2188, 0.5, 0.1875, 0.5, 0.1875, 0.8741, 0.2188, 0.8741, 0.1875, 0.5, 0.1562, 0.5, 0.1562, 0.8741, 0.1875, 0.8741, 0.1562, 0.5, 0.125, 0.5, 0.125, 0.8741, 0.1562, 0.8741, 0.125, 0.5, 0.09375, 0.5, 0.09375, 0.8741, 0.125, 0.8741, 0.09375, 0.5, 0.0625, 0.5, 0.0625, 0.8741, 0.09375, 0.8741, 0.0625, 0.5, 0.03125, 0.5, 0.03125, 0.8741, 0.0625, 0.8741, 1.0, 0.5, 0.9688, 0.5, 0.9688, 0.8741, 1.0, 0.8741, 0.9688, 0.5, 0.9375, 0.5, 0.9375, 0.8741, 0.9688, 0.8741, 0.9688, 0.8741, 0.9711, 1.0, 0.9977, 1.0, 1.0, 0.8741, 0.2934, 0.4857, 0.2731, 0.3663, 0.25, 0.3686, 0.2535, 0.4897, 0.9375, 0.8741, 0.9398, 1.0, 0.9664, 1.0, 0.9688, 0.8741, 0.3385, 0.4727, 0.2954, 0.3595, 0.2731, 0.3663, 0.3002, 0.4844, 0.9062, 0.8741, 0.9086, 1.0, 0.9352, 1.0, 0.9375, 0.8741, 0.3803, 0.4512, 0.3159, 0.3486, 0.2954, 0.3595, 0.3449, 0.4701, 0.875, 0.8741, 0.8773, 1.0, 0.9039, 1.0, 0.9062, 0.8741, 0.417, 0.4219, 0.3338, 0.3338, 0.3159, 0.3486, 0.386, 0.4473, 0.8438, 0.8741, 0.8461, 1.0, 0.8727, 1.0, 0.875, 0.8741, 0.4473, 0.386, 0.3486, 0.3159, 0.3338, 0.3338, 0.4219, 0.417, 0.8125, 0.8741, 0.8148, 1.0, 0.8414, 1.0, 0.8438, 0.8741, 0.4701, 0.3449, 0.3595, 0.2954, 0.3486, 0.3159, 0.4512, 0.3803, 0.7812, 0.8741, 0.7836, 1.0, 0.8102, 1.0, 0.8125, 0.8741, 0.4844, 0.3002, 0.3663, 0.2731, 0.3595, 0.2954, 0.4727, 0.3385, 0.75, 0.8741, 0.7523, 1.0, 0.7789, 1.0, 0.7812, 0.8741, 0.4897, 0.2535, 0.3686, 0.25, 0.3663, 0.2731, 0.4857, 0.2934, 0.7188, 0.8741, 0.7211, 1.0, 0.7477, 1.0, 0.75, 0.8741, 0.4857, 0.2066, 0.3663, 0.2269, 0.3686, 0.25, 0.4897, 0.2465, 0.6875, 0.8741, 0.6898, 1.0, 0.7164, 1.0, 0.7188, 0.8741, 0.4727, 0.1615, 0.3595, 0.2046, 0.3663, 0.2269, 0.4844, 0.1998, 0.6562, 0.8741, 0.6586, 1.0, 0.6852, 1.0, 0.6875, 0.8741, 0.4512, 0.1197, 0.3486, 0.1841, 0.3595, 0.2046, 0.4701, 0.1551, 0.625, 0.8741, 0.6273, 1.0, 0.6539, 1.0, 0.6562, 0.8741, 0.4219, 0.08299, 0.3338, 0.1662, 0.3486, 0.1841, 0.4473, 0.114, 0.5938, 0.8741, 0.5961, 1.0, 0.6227, 1.0, 0.625, 0.8741, 0.386, 0.05266, 0.3159, 0.1514, 0.3338, 0.1662, 0.417, 0.07808, 0.5625, 0.8741, 0.5648, 1.0, 0.5914, 1.0, 0.5938, 0.8741, 0.3449, 0.02991, 0.2954, 0.1405, 0.3159, 0.1514, 0.3803, 0.0488, 0.5312, 0.8741, 0.5336, 1.0, 0.5602, 1.0, 0.5625, 0.8741, 0.3002, 0.01562, 0.2731, 0.1337, 0.2954, 0.1405, 0.3385, 0.02726, 0.5, 0.8741, 0.5023, 1.0, 0.5289, 1.0, 0.5312, 0.8741, 0.2535, 0.01034, 0.25, 0.1314, 0.2731, 0.1337, 0.2934, 0.01427, 0.4688, 0.8741, 0.4711, 1.0, 0.4977, 1.0, 0.5, 0.8741, 0.2066, 0.01427, 0.2269, 0.1337, 0.25, 0.1314, 0.2465, 0.01034, 0.4375, 0.8741, 0.4398, 1.0, 0.4664, 1.0, 0.4688, 0.8741, 0.1615, 0.02726, 0.2046, 0.1405, 0.2269, 0.1337, 0.1998, 0.01562, 0.4062, 0.8741, 0.4086, 1.0, 0.4352, 1.0, 0.4375, 0.8741, 0.1197, 0.0488, 0.1841, 0.1514, 0.2046, 0.1405, 0.1551, 0.02991, 0.375, 0.8741, 0.3773, 1.0, 0.4039, 1.0, 0.4062, 0.8741, 0.08299, 0.07808, 0.1662, 0.1662, 0.1841, 0.1514, 0.114, 0.05266, 0.3438, 0.8741, 0.3461, 1.0, 0.3727, 1.0, 0.375, 0.8741, 0.05266, 0.114, 0.1514, 0.1841, 0.1662, 0.1662, 0.07808, 0.08299, 0.3125, 0.8741, 0.3148, 1.0, 0.3414, 1.0, 0.3438, 0.8741, 0.02991, 0.1551, 0.1405, 0.2046, 0.1514, 0.1841, 0.0488, 0.1197, 0.2812, 0.8741, 0.2836, 1.0, 0.3102, 1.0, 0.3125, 0.8741, 0.01562, 0.1998, 0.1337, 0.2269, 0.1405, 0.2046, 0.02726, 0.1615, 0.25, 0.8741, 0.2523, 1.0, 0.2789, 1.0, 0.2812, 0.8741, 0.01034, 0.2465, 0.1314, 0.25, 0.1337, 0.2269, 0.01427, 0.2066, 0.2188, 0.8741, 0.2211, 1.0, 0.2477, 1.0, 0.25, 0.8741, 0.01427, 0.2934, 0.1337, 0.2731, 0.1314, 0.25, 0.01034, 0.2535, 0.1875, 0.8741, 0.1898, 1.0, 0.2164, 1.0, 0.2188, 0.8741, 0.02726, 0.3385, 0.1405, 0.2954, 0.1337, 0.2731, 0.01562, 0.3002, 0.1562, 0.8741, 0.1586, 1.0, 0.1852, 1.0, 0.1875, 0.8741, 0.0488, 0.3803, 0.1514, 0.3159, 0.1405, 0.2954, 0.02991, 0.3449, 0.125, 0.8741, 0.1273, 1.0, 0.1539, 1.0, 0.1562, 0.8741, 0.07808, 0.417, 0.1662, 0.3338, 0.1514, 0.3159, 0.05266, 0.386, 0.09375, 0.8741, 0.09607, 1.0, 0.1227, 1.0, 0.125, 0.8741, 0.114, 0.4473, 0.1841, 0.3486, 0.1662, 0.3338, 0.08299, 0.4219, 0.0625, 0.8741, 0.06482, 1.0, 0.09143, 1.0, 0.09375, 0.8741, 0.1551, 0.4701, 0.2046, 0.3595, 0.1841, 0.3486, 0.1197, 0.4512, 0.03125, 0.8741, 0.03357, 1.0, 0.06018, 1.0, 0.0625, 0.8741, 0.1998, 0.4844, 0.2269, 0.3663, 0.2046, 0.3595, 0.1615, 0.4727, 0.0, 0.8741, 0.002315, 1.0, 0.02893, 1.0, 0.03125, 0.8741, 0.2465, 0.4897, 0.25, 0.3686, 0.2269, 0.3663, 0.2066, 0.4857, 0.2731, 0.3663, 0.2954, 0.3595, 0.3159, 0.3486, 0.3338, 0.3338, 0.3486, 0.3159, 0.3595, 0.2954, 0.3663, 0.2731, 0.3686, 0.25, 0.3663, 0.2269, 0.3595, 0.2046, 0.3486, 0.1841, 0.3338, 0.1662, 0.3159, 0.1514, 0.2954, 0.1405, 0.2731, 0.1337, 0.25, 0.1314, 0.2269, 0.1337, 0.2046, 0.1405, 0.1841, 0.1514, 0.1662, 0.1662, 0.1514, 0.1841, 0.1405, 0.2046, 0.1337, 0.2269, 0.1314, 0.25, 0.1337, 0.2731, 0.1405, 0.2954, 0.1514, 0.3159, 0.1662, 0.3338, 0.1841, 0.3486, 0.2046, 0.3595, 0.2269, 0.3663, 0.25, 0.3686])
me_cylinder.materials.append(mat_material)
me_cylinder.update()

# ---- objects
ob_light = bpy.data.objects.new('Light', light_light)
ob_camera = bpy.data.objects.new('Camera', cam_camera)
ob_cube = bpy.data.objects.new('Cube', me_cube_001)
ob_cube_001 = bpy.data.objects.new('Cube.001', me_cube_002)
ob_cube_002 = bpy.data.objects.new('Cube.002', me_cube_003)
ob_cube_003 = bpy.data.objects.new('Cube.003', me_cube_004)
ob_cylinder = bpy.data.objects.new('Cylinder', me_cylinder)

# ---- transforms, parenting, visibility, modifiers, constraints
ob_light.location = (4.076, 1.005, 5.904)
ob_light.rotation_euler = (0.6503, 0.05522, 1.866)
ob_light.lock_rotations_4d = False
ob_light.empty_display_type = 'ARROWS'
ob_light.color = (0.0, 0.0, 0.0, 0.0)
ob_light.lineart.crease_threshold = 0.0
ob_camera.location = (7.359, -6.926, 4.958)
ob_camera.rotation_euler = (1.109, 0.0, 0.8149)
ob_camera.lock_rotations_4d = False
ob_camera.empty_display_type = 'ARROWS'
ob_camera.color = (0.0, 0.0, 0.0, 0.0)
ob_camera.display_type = 'WIRE'
ob_camera.lineart.crease_threshold = 0.0
ob_cube.location = (0.0, 0.0, 0.0)
ob_cube.scale = (1.858, 1.0, 0.3775)
ob_cube_001.location = (0.0, 0.0, -0.1519)
ob_cube_001.scale = (1.948, 1.136, 0.1991)
ob_cube_002.location = (2.092, 0.0, 0.1746)
ob_cube_002.scale = (0.0853, 1.149, -1.329)
ob_cube_003.location = (-2.023, 0.0, -0.326)
ob_cube_003.scale = (0.0853, 1.149, -0.8364)
ob_cylinder.location = (1.291, -0.2354, 0.4122)
ob_cylinder.rotation_euler = (1.571, -0.0, 0.0)
ob_cylinder.scale = (0.5339, 0.172, 0.3895)

# ---- collection membership
col_collection.objects.link(ob_light)
col_collection.objects.link(ob_camera)
col_collection.objects.link(ob_cube)
col_collection.objects.link(ob_cube_001)
col_collection.objects.link(ob_cube_002)
col_collection.objects.link(ob_cube_003)
col_collection.objects.link(ob_cylinder)

# ---- scene / render settings (as saved in the file)
scene.camera = ob_camera
scene.frame_start = 1; scene.frame_end = 250; scene.frame_set(15)
scene.render.engine = 'BLENDER_EEVEE_NEXT'
bpy.context.view_layer.update()
